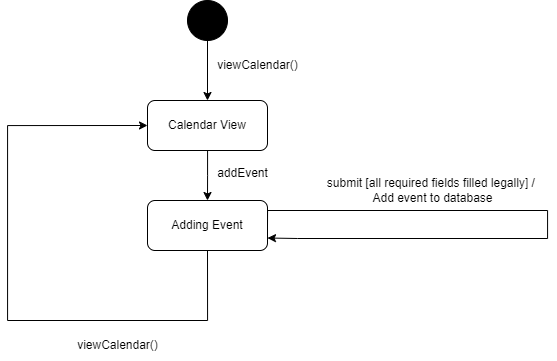

The diagram above was exported from draw.io. Its source (the exported page's mxGraphModel, read from the mxfile embedded in the PNG):
<mxGraphModel dx="677" dy="700" grid="1" gridSize="10" guides="1" tooltips="1" connect="1" arrows="1" fold="1" page="1" pageScale="1" pageWidth="850" pageHeight="1100" math="0" shadow="0">
  <root>
    <mxCell id="0" />
    <mxCell id="1" parent="0" />
    <mxCell id="B5SVofpYPAFxKPx_RnzX-6" style="edgeStyle=orthogonalEdgeStyle;rounded=0;orthogonalLoop=1;jettySize=auto;html=1;" parent="1" source="B5SVofpYPAFxKPx_RnzX-7" target="B5SVofpYPAFxKPx_RnzX-10" edge="1">
      <mxGeometry relative="1" as="geometry" />
    </mxCell>
    <mxCell id="B5SVofpYPAFxKPx_RnzX-7" value="" style="ellipse;whiteSpace=wrap;html=1;rounded=0;shadow=0;comic=0;labelBackgroundColor=none;strokeWidth=1;fillColor=#000000;fontFamily=Verdana;fontSize=12;align=center;" parent="1" vertex="1">
      <mxGeometry x="270" y="60" width="40" height="40" as="geometry" />
    </mxCell>
    <mxCell id="B5SVofpYPAFxKPx_RnzX-8" style="edgeStyle=orthogonalEdgeStyle;rounded=0;orthogonalLoop=1;jettySize=auto;html=1;entryX=0.5;entryY=0;entryDx=0;entryDy=0;" parent="1" source="B5SVofpYPAFxKPx_RnzX-10" edge="1">
      <mxGeometry relative="1" as="geometry">
        <mxPoint x="290" y="260" as="targetPoint" />
      </mxGeometry>
    </mxCell>
    <mxCell id="B5SVofpYPAFxKPx_RnzX-10" value="Calendar View" style="rounded=1;whiteSpace=wrap;html=1;" parent="1" vertex="1">
      <mxGeometry x="230" y="160" width="120" height="50" as="geometry" />
    </mxCell>
    <mxCell id="InhHDsGHC9Dy5duzEBZu-4" style="edgeStyle=orthogonalEdgeStyle;rounded=0;orthogonalLoop=1;jettySize=auto;html=1;exitX=1;exitY=0.5;exitDx=0;exitDy=0;entryX=1;entryY=0.75;entryDx=0;entryDy=0;" edge="1" parent="1" source="B5SVofpYPAFxKPx_RnzX-11" target="B5SVofpYPAFxKPx_RnzX-11">
      <mxGeometry relative="1" as="geometry">
        <mxPoint x="380" y="300" as="targetPoint" />
        <Array as="points">
          <mxPoint x="350" y="270" />
          <mxPoint x="630" y="270" />
          <mxPoint x="630" y="298" />
          <mxPoint x="380" y="298" />
        </Array>
      </mxGeometry>
    </mxCell>
    <mxCell id="B5SVofpYPAFxKPx_RnzX-11" value="Adding Event" style="rounded=1;whiteSpace=wrap;html=1;" parent="1" vertex="1">
      <mxGeometry x="230" y="260" width="120" height="50" as="geometry" />
    </mxCell>
    <mxCell id="B5SVofpYPAFxKPx_RnzX-12" style="edgeStyle=orthogonalEdgeStyle;rounded=0;orthogonalLoop=1;jettySize=auto;html=1;entryX=0;entryY=0.5;entryDx=0;entryDy=0;" parent="1" target="B5SVofpYPAFxKPx_RnzX-10" edge="1">
      <mxGeometry relative="1" as="geometry">
        <mxPoint x="290" y="310" as="sourcePoint" />
        <mxPoint x="130" y="110" as="targetPoint" />
        <Array as="points">
          <mxPoint x="290" y="380" />
          <mxPoint x="90" y="380" />
          <mxPoint x="90" y="185" />
        </Array>
      </mxGeometry>
    </mxCell>
    <mxCell id="B5SVofpYPAFxKPx_RnzX-19" value="viewCalendar()" style="text;html=1;align=center;verticalAlign=middle;resizable=0;points=[];autosize=1;strokeColor=none;fillColor=none;" parent="1" vertex="1">
      <mxGeometry x="290" y="110" width="100" height="30" as="geometry" />
    </mxCell>
    <mxCell id="B5SVofpYPAFxKPx_RnzX-20" value="addEvent" style="text;html=1;align=center;verticalAlign=middle;resizable=0;points=[];autosize=1;strokeColor=none;fillColor=none;" parent="1" vertex="1">
      <mxGeometry x="290" y="218" width="70" height="30" as="geometry" />
    </mxCell>
    <mxCell id="B5SVofpYPAFxKPx_RnzX-21" value="viewCalendar()" style="text;html=1;align=center;verticalAlign=middle;resizable=0;points=[];autosize=1;strokeColor=none;fillColor=none;" parent="1" vertex="1">
      <mxGeometry x="150" y="390" width="100" height="30" as="geometry" />
    </mxCell>
    <mxCell id="InhHDsGHC9Dy5duzEBZu-5" value="submit [all required fields filled legally] /&amp;nbsp;&lt;br&gt;Add event to database" style="text;html=1;align=center;verticalAlign=middle;resizable=0;points=[];autosize=1;strokeColor=none;fillColor=none;" vertex="1" parent="1">
      <mxGeometry x="400" y="230" width="230" height="40" as="geometry" />
    </mxCell>
  </root>
</mxGraphModel>